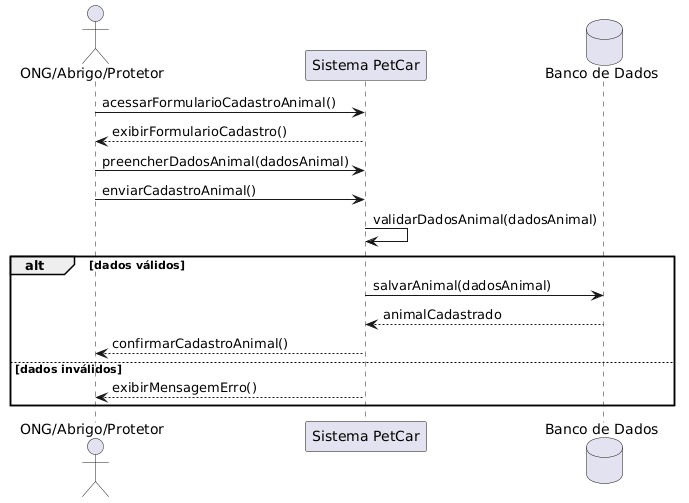

The diagram above was rendered by PlantUML. Its source (embedded in the PNG):
@startuml
actor "ONG/Abrigo/Protetor" as ONG
participant "Sistema PetCar" as Sistema
database "Banco de Dados" as BD

ONG -> Sistema: acessarFormularioCadastroAnimal()
Sistema --> ONG: exibirFormularioCadastro()

ONG -> Sistema: preencherDadosAnimal(dadosAnimal)
ONG -> Sistema: enviarCadastroAnimal()

Sistema -> Sistema: validarDadosAnimal(dadosAnimal)

alt dados válidos
    Sistema -> BD: salvarAnimal(dadosAnimal)
    BD --> Sistema: animalCadastrado

    Sistema --> ONG: confirmarCadastroAnimal()
else dados inválidos
    Sistema --> ONG: exibirMensagemErro()
end
@enduml